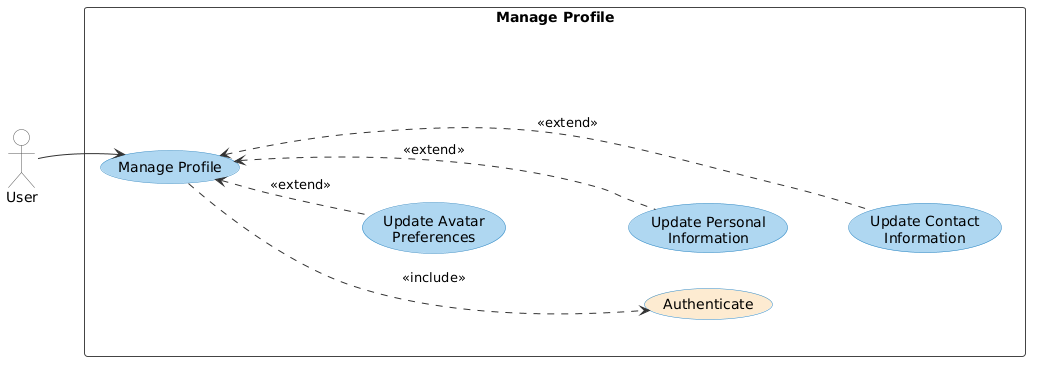

The diagram above was rendered by PlantUML. Its source (embedded in the PNG):
@startuml
left to right direction
skinparam actorStyle none
skinparam backgroundColor white
skinparam usecase {
  BackgroundColor #AED6F1
  BorderColor #2E86C1
  FontColor black
}
skinparam rectangle {
  BackgroundColor white
  BorderColor #444444
  FontColor black
}
skinparam actor {
  BackgroundColor white
  BorderColor #555555
  FontColor black
}
skinparam ArrowColor #333333

actor "User" as User

rectangle "Manage Profile" {
  usecase "Manage Profile" as MP #AED6F1
  usecase "Authenticate" as AUTH #FDEBD0

  together {
    usecase "Update Avatar\nPreferences" as UAP #AED6F1
    usecase "Update Personal\nInformation" as UPI #AED6F1
    usecase "Update Contact\nInformation" as UCI #AED6F1
  }

  UAP -[hidden]down- UPI
  UPI -[hidden]down- UCI
  MP  -[hidden]right- UPI
  UPI -[hidden]right- AUTH
}

User -[hidden]right- MP

User --> MP
MP ..> AUTH : <<include>>
MP <.. UAP : <<extend>>
MP <.. UPI : <<extend>>
MP <.. UCI : <<extend>>
@enduml